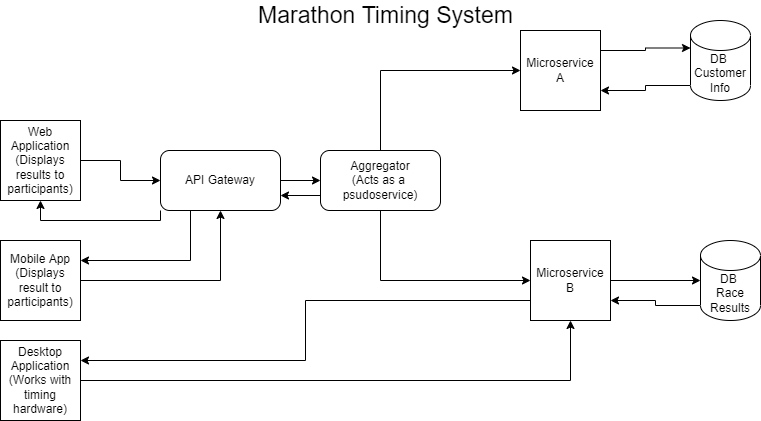

The diagram above was exported from draw.io. Its source (the exported page's mxGraphModel, read from the mxfile embedded in the PNG):
<mxGraphModel dx="868" dy="482" grid="1" gridSize="10" guides="1" tooltips="1" connect="1" arrows="1" fold="1" page="1" pageScale="1" pageWidth="850" pageHeight="1100" math="0" shadow="0">
  <root>
    <mxCell id="0" />
    <mxCell id="1" parent="0" />
    <mxCell id="rGe4EAEeqIomZ6f8cTCB-20" style="edgeStyle=orthogonalEdgeStyle;rounded=0;orthogonalLoop=1;jettySize=auto;html=1;exitX=1;exitY=0.5;exitDx=0;exitDy=0;entryX=0;entryY=0.5;entryDx=0;entryDy=0;" edge="1" parent="1" source="rGe4EAEeqIomZ6f8cTCB-1" target="rGe4EAEeqIomZ6f8cTCB-15">
      <mxGeometry relative="1" as="geometry" />
    </mxCell>
    <mxCell id="rGe4EAEeqIomZ6f8cTCB-1" value="Web Application&lt;br&gt;(Displays results to participants)" style="whiteSpace=wrap;html=1;aspect=fixed;" vertex="1" parent="1">
      <mxGeometry x="60" y="210" width="80" height="80" as="geometry" />
    </mxCell>
    <mxCell id="rGe4EAEeqIomZ6f8cTCB-19" style="edgeStyle=orthogonalEdgeStyle;rounded=0;orthogonalLoop=1;jettySize=auto;html=1;entryX=0.5;entryY=1;entryDx=0;entryDy=0;" edge="1" parent="1" source="rGe4EAEeqIomZ6f8cTCB-2" target="rGe4EAEeqIomZ6f8cTCB-15">
      <mxGeometry relative="1" as="geometry" />
    </mxCell>
    <mxCell id="rGe4EAEeqIomZ6f8cTCB-2" value="Mobile App&lt;br&gt;(Displays result to participants)" style="whiteSpace=wrap;html=1;aspect=fixed;" vertex="1" parent="1">
      <mxGeometry x="60" y="330" width="80" height="80" as="geometry" />
    </mxCell>
    <mxCell id="rGe4EAEeqIomZ6f8cTCB-25" style="edgeStyle=orthogonalEdgeStyle;rounded=0;orthogonalLoop=1;jettySize=auto;html=1;" edge="1" parent="1" source="rGe4EAEeqIomZ6f8cTCB-3" target="rGe4EAEeqIomZ6f8cTCB-7">
      <mxGeometry relative="1" as="geometry" />
    </mxCell>
    <mxCell id="rGe4EAEeqIomZ6f8cTCB-3" value="Desktop Application&lt;br&gt;(Works with timing hardware)" style="whiteSpace=wrap;html=1;aspect=fixed;" vertex="1" parent="1">
      <mxGeometry x="60" y="430" width="80" height="80" as="geometry" />
    </mxCell>
    <mxCell id="rGe4EAEeqIomZ6f8cTCB-11" style="edgeStyle=orthogonalEdgeStyle;rounded=0;orthogonalLoop=1;jettySize=auto;html=1;exitX=0;exitY=1;exitDx=0;exitDy=-15;exitPerimeter=0;entryX=1;entryY=0.75;entryDx=0;entryDy=0;" edge="1" parent="1" source="rGe4EAEeqIomZ6f8cTCB-4" target="rGe4EAEeqIomZ6f8cTCB-6">
      <mxGeometry relative="1" as="geometry" />
    </mxCell>
    <mxCell id="rGe4EAEeqIomZ6f8cTCB-4" value="DB &lt;br&gt;Customer Info" style="shape=cylinder3;whiteSpace=wrap;html=1;boundedLbl=1;backgroundOutline=1;size=15;" vertex="1" parent="1">
      <mxGeometry x="750" y="110" width="60" height="80" as="geometry" />
    </mxCell>
    <mxCell id="rGe4EAEeqIomZ6f8cTCB-9" style="edgeStyle=orthogonalEdgeStyle;rounded=0;orthogonalLoop=1;jettySize=auto;html=1;exitX=0;exitY=1;exitDx=0;exitDy=-15;exitPerimeter=0;entryX=1;entryY=0.75;entryDx=0;entryDy=0;" edge="1" parent="1" source="rGe4EAEeqIomZ6f8cTCB-5" target="rGe4EAEeqIomZ6f8cTCB-7">
      <mxGeometry relative="1" as="geometry" />
    </mxCell>
    <mxCell id="rGe4EAEeqIomZ6f8cTCB-5" value="DB &lt;br&gt;Race Results" style="shape=cylinder3;whiteSpace=wrap;html=1;boundedLbl=1;backgroundOutline=1;size=15;" vertex="1" parent="1">
      <mxGeometry x="760" y="330" width="60" height="80" as="geometry" />
    </mxCell>
    <mxCell id="rGe4EAEeqIomZ6f8cTCB-10" style="edgeStyle=orthogonalEdgeStyle;rounded=0;orthogonalLoop=1;jettySize=auto;html=1;exitX=1;exitY=0.25;exitDx=0;exitDy=0;entryX=0;entryY=0;entryDx=0;entryDy=27.5;entryPerimeter=0;" edge="1" parent="1" source="rGe4EAEeqIomZ6f8cTCB-6" target="rGe4EAEeqIomZ6f8cTCB-4">
      <mxGeometry relative="1" as="geometry" />
    </mxCell>
    <mxCell id="rGe4EAEeqIomZ6f8cTCB-6" value="Microservice A" style="whiteSpace=wrap;html=1;aspect=fixed;" vertex="1" parent="1">
      <mxGeometry x="580" y="120" width="80" height="80" as="geometry" />
    </mxCell>
    <mxCell id="rGe4EAEeqIomZ6f8cTCB-8" style="edgeStyle=orthogonalEdgeStyle;rounded=0;orthogonalLoop=1;jettySize=auto;html=1;entryX=0;entryY=0.5;entryDx=0;entryDy=0;entryPerimeter=0;" edge="1" parent="1" source="rGe4EAEeqIomZ6f8cTCB-7" target="rGe4EAEeqIomZ6f8cTCB-5">
      <mxGeometry relative="1" as="geometry" />
    </mxCell>
    <mxCell id="rGe4EAEeqIomZ6f8cTCB-26" style="edgeStyle=orthogonalEdgeStyle;rounded=0;orthogonalLoop=1;jettySize=auto;html=1;exitX=0;exitY=0.75;exitDx=0;exitDy=0;entryX=1;entryY=0.25;entryDx=0;entryDy=0;" edge="1" parent="1" source="rGe4EAEeqIomZ6f8cTCB-7" target="rGe4EAEeqIomZ6f8cTCB-3">
      <mxGeometry relative="1" as="geometry" />
    </mxCell>
    <mxCell id="rGe4EAEeqIomZ6f8cTCB-7" value="Microservice B" style="whiteSpace=wrap;html=1;aspect=fixed;" vertex="1" parent="1">
      <mxGeometry x="590" y="330" width="80" height="80" as="geometry" />
    </mxCell>
    <mxCell id="rGe4EAEeqIomZ6f8cTCB-13" style="edgeStyle=orthogonalEdgeStyle;rounded=0;orthogonalLoop=1;jettySize=auto;html=1;entryX=0;entryY=0.5;entryDx=0;entryDy=0;" edge="1" parent="1" source="rGe4EAEeqIomZ6f8cTCB-12" target="rGe4EAEeqIomZ6f8cTCB-6">
      <mxGeometry relative="1" as="geometry">
        <Array as="points">
          <mxPoint x="440" y="160" />
        </Array>
      </mxGeometry>
    </mxCell>
    <mxCell id="rGe4EAEeqIomZ6f8cTCB-14" style="edgeStyle=orthogonalEdgeStyle;rounded=0;orthogonalLoop=1;jettySize=auto;html=1;exitX=0.5;exitY=1;exitDx=0;exitDy=0;entryX=0;entryY=0.5;entryDx=0;entryDy=0;" edge="1" parent="1" source="rGe4EAEeqIomZ6f8cTCB-12" target="rGe4EAEeqIomZ6f8cTCB-7">
      <mxGeometry relative="1" as="geometry" />
    </mxCell>
    <mxCell id="rGe4EAEeqIomZ6f8cTCB-17" style="edgeStyle=orthogonalEdgeStyle;rounded=0;orthogonalLoop=1;jettySize=auto;html=1;exitX=0;exitY=0.75;exitDx=0;exitDy=0;entryX=1;entryY=0.75;entryDx=0;entryDy=0;" edge="1" parent="1" source="rGe4EAEeqIomZ6f8cTCB-12" target="rGe4EAEeqIomZ6f8cTCB-15">
      <mxGeometry relative="1" as="geometry" />
    </mxCell>
    <mxCell id="rGe4EAEeqIomZ6f8cTCB-12" value="Aggregator&lt;br&gt;(Acts as a &lt;br&gt;psudoservice)" style="rounded=1;whiteSpace=wrap;html=1;" vertex="1" parent="1">
      <mxGeometry x="380" y="240" width="120" height="60" as="geometry" />
    </mxCell>
    <mxCell id="rGe4EAEeqIomZ6f8cTCB-16" style="edgeStyle=orthogonalEdgeStyle;rounded=0;orthogonalLoop=1;jettySize=auto;html=1;exitX=1;exitY=0.5;exitDx=0;exitDy=0;" edge="1" parent="1" source="rGe4EAEeqIomZ6f8cTCB-15" target="rGe4EAEeqIomZ6f8cTCB-12">
      <mxGeometry relative="1" as="geometry" />
    </mxCell>
    <mxCell id="rGe4EAEeqIomZ6f8cTCB-22" style="edgeStyle=orthogonalEdgeStyle;rounded=0;orthogonalLoop=1;jettySize=auto;html=1;exitX=0.25;exitY=1;exitDx=0;exitDy=0;entryX=1;entryY=0.25;entryDx=0;entryDy=0;" edge="1" parent="1" source="rGe4EAEeqIomZ6f8cTCB-15" target="rGe4EAEeqIomZ6f8cTCB-2">
      <mxGeometry relative="1" as="geometry" />
    </mxCell>
    <mxCell id="rGe4EAEeqIomZ6f8cTCB-24" style="edgeStyle=orthogonalEdgeStyle;rounded=0;orthogonalLoop=1;jettySize=auto;html=1;exitX=0;exitY=1;exitDx=0;exitDy=0;entryX=0.5;entryY=1;entryDx=0;entryDy=0;" edge="1" parent="1" source="rGe4EAEeqIomZ6f8cTCB-15" target="rGe4EAEeqIomZ6f8cTCB-1">
      <mxGeometry relative="1" as="geometry">
        <Array as="points">
          <mxPoint x="220" y="310" />
          <mxPoint x="100" y="310" />
        </Array>
      </mxGeometry>
    </mxCell>
    <mxCell id="rGe4EAEeqIomZ6f8cTCB-15" value="API Gateway" style="rounded=1;whiteSpace=wrap;html=1;" vertex="1" parent="1">
      <mxGeometry x="220" y="240" width="120" height="60" as="geometry" />
    </mxCell>
    <mxCell id="rGe4EAEeqIomZ6f8cTCB-27" value="Marathon Timing System" style="text;html=1;align=center;verticalAlign=middle;resizable=0;points=[];autosize=1;strokeColor=none;fillColor=none;fontSize=23;" vertex="1" parent="1">
      <mxGeometry x="310" y="90" width="270" height="30" as="geometry" />
    </mxCell>
  </root>
</mxGraphModel>